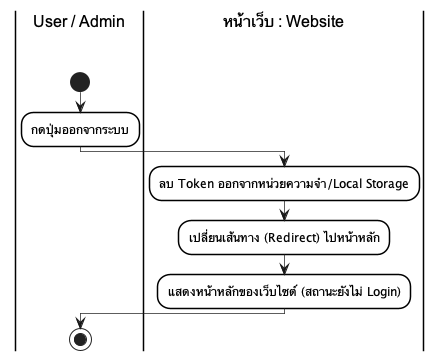

The diagram above was rendered by PlantUML. Its source (embedded in the PNG):
@startuml
skinparam monochrome true
skinparam shadowing false
skinparam backgroundcolor white
skinparam ranksep 50

skinparam SwimlaneBorderColor black
skinparam SwimlaneBorderThickness 1.5
skinparam SwimlaneBackgroundColor white
skinparam SwimlaneTitleBackgroundColor white
skinparam SwimlaneTitleFontColor black
skinparam SwimlaneTitleFontSize 16
skinparam SwimlaneTitleFontName Arial

skinparam ActivityBackgroundColor white
skinparam ActivityBorderColor black
skinparam ActivityBorderThickness 1.5
skinparam ArrowThickness 0.7

|User / Admin\n\n|
start
:กดปุ่มออกจากระบบ;
|หน้าเว็บ : Website\n\n|
:ลบ Token ออกจากหน่วยความจำ/Local Storage;
:เปลี่ยนเส้นทาง (Redirect) ไปหน้าหลัก;
:แสดงหน้าหลักของเว็บไซต์ (สถานะยังไม่ Login);
|User / Admin\n\n|
stop
@enduml